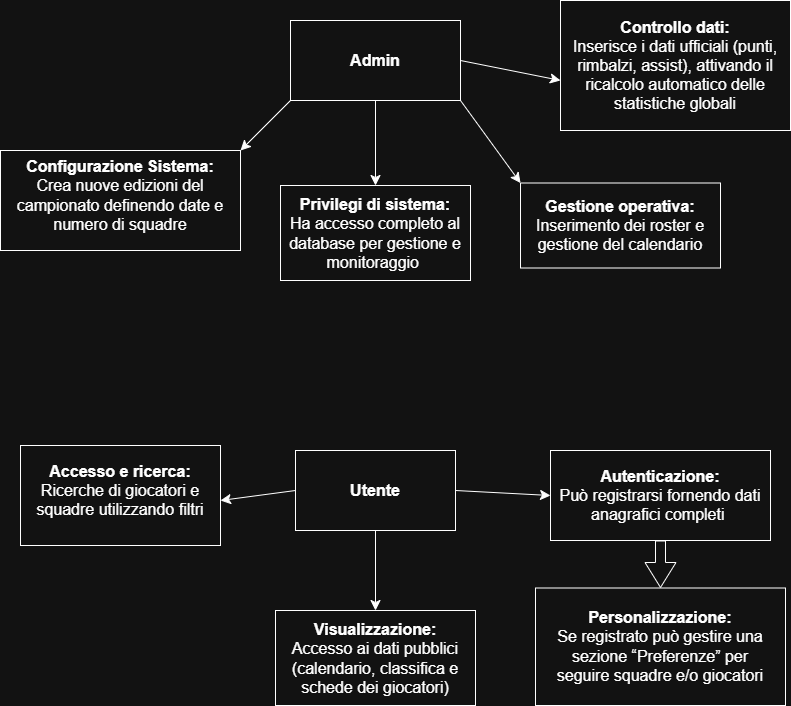

The diagram above was exported from draw.io. Its source (the exported page's mxGraphModel, read from the mxfile embedded in the PNG):
<mxGraphModel dx="1185" dy="526" grid="1" gridSize="10" guides="1" tooltips="1" connect="1" arrows="1" fold="1" page="1" pageScale="1" pageWidth="827" pageHeight="1169" math="0" shadow="0">
  <root>
    <mxCell id="0" />
    <mxCell id="1" parent="0" />
    <mxCell id="Xd7vFckMeHphxwEWMEfg-32" parent="1" style="rounded=0;whiteSpace=wrap;html=1;" value="" vertex="1">
      <mxGeometry height="117.5" width="250" x="555" y="607.5" as="geometry" />
    </mxCell>
    <mxCell id="Xd7vFckMeHphxwEWMEfg-30" parent="1" style="rounded=0;whiteSpace=wrap;html=1;" value="" vertex="1">
      <mxGeometry height="90" width="220" x="570" y="470" as="geometry" />
    </mxCell>
    <mxCell id="Xd7vFckMeHphxwEWMEfg-28" parent="1" style="rounded=0;whiteSpace=wrap;html=1;" value="" vertex="1">
      <mxGeometry height="95" width="200" x="295" y="630" as="geometry" />
    </mxCell>
    <mxCell id="Xd7vFckMeHphxwEWMEfg-25" parent="1" style="rounded=0;whiteSpace=wrap;html=1;" value="" vertex="1">
      <mxGeometry height="100" width="200" x="40" y="465" as="geometry" />
    </mxCell>
    <mxCell id="Xd7vFckMeHphxwEWMEfg-22" parent="1" style="rounded=0;whiteSpace=wrap;html=1;" value="" vertex="1">
      <mxGeometry height="80" width="160" x="315" y="470" as="geometry" />
    </mxCell>
    <mxCell id="Xd7vFckMeHphxwEWMEfg-15" parent="1" style="rounded=0;whiteSpace=wrap;html=1;" value="" vertex="1">
      <mxGeometry height="95" width="190" x="300" y="205" as="geometry" />
    </mxCell>
    <mxCell id="Xd7vFckMeHphxwEWMEfg-13" parent="1" style="rounded=0;whiteSpace=wrap;html=1;" value="" vertex="1">
      <mxGeometry height="130" width="230" x="580" y="20" as="geometry" />
    </mxCell>
    <mxCell id="Xd7vFckMeHphxwEWMEfg-11" parent="1" style="rounded=0;whiteSpace=wrap;html=1;" value="" vertex="1">
      <mxGeometry height="85" width="200" x="540" y="202.5" as="geometry" />
    </mxCell>
    <mxCell id="Xd7vFckMeHphxwEWMEfg-2" parent="1" style="rounded=0;whiteSpace=wrap;html=1;" value="" vertex="1">
      <mxGeometry height="80" width="170" x="310" y="40" as="geometry" />
    </mxCell>
    <mxCell id="Xd7vFckMeHphxwEWMEfg-3" parent="1" style="text;html=1;whiteSpace=wrap;strokeColor=none;fillColor=none;align=center;verticalAlign=middle;rounded=0;fontSize=16;" value="&lt;b&gt;Admin&lt;/b&gt;" vertex="1">
      <mxGeometry height="80" width="80" x="355" y="40" as="geometry" />
    </mxCell>
    <mxCell id="Xd7vFckMeHphxwEWMEfg-6" parent="1" style="whiteSpace=wrap;html=1;" value="" vertex="1">
      <mxGeometry height="100" width="240" x="20" y="170" as="geometry" />
    </mxCell>
    <mxCell id="Xd7vFckMeHphxwEWMEfg-8" parent="1" style="text;html=1;whiteSpace=wrap;strokeColor=none;fillColor=none;align=center;verticalAlign=middle;rounded=0;fontSize=16;" value="&lt;b&gt;Configurazione Sistema:&lt;/b&gt;&lt;div&gt;Crea nuove edizioni del campionato definendo date e numero di squadre&lt;/div&gt;" vertex="1">
      <mxGeometry height="30" width="220" x="30" y="200" as="geometry" />
    </mxCell>
    <mxCell id="Xd7vFckMeHphxwEWMEfg-10" parent="1" style="text;html=1;whiteSpace=wrap;strokeColor=none;fillColor=none;align=center;verticalAlign=middle;rounded=0;fontSize=16;" value="&lt;b&gt;Gestione operativa:&lt;/b&gt;&lt;div&gt;Inserimento dei roster e gestione del calendario&lt;/div&gt;" vertex="1">
      <mxGeometry height="30" width="220" x="530" y="230" as="geometry" />
    </mxCell>
    <mxCell id="Xd7vFckMeHphxwEWMEfg-12" parent="1" style="text;html=1;whiteSpace=wrap;strokeColor=none;fillColor=none;align=center;verticalAlign=middle;rounded=0;fontSize=16;" value="&lt;b&gt;Controllo dati:&lt;/b&gt;&lt;div&gt;Inserisce i dati ufficiali (punti, rimbalzi, assist), attivando il ricalcolo automatico delle statistiche globali&lt;/div&gt;" vertex="1">
      <mxGeometry height="30" width="220" x="585" y="70" as="geometry" />
    </mxCell>
    <mxCell id="Xd7vFckMeHphxwEWMEfg-14" parent="1" style="text;html=1;whiteSpace=wrap;strokeColor=none;fillColor=none;align=center;verticalAlign=middle;rounded=0;fontSize=16;" value="&lt;div&gt;&lt;b&gt;Privilegi di sistema:&lt;/b&gt;&lt;/div&gt;&lt;div&gt;Ha accesso completo al database per gestione e monitoraggio&amp;nbsp;&lt;/div&gt;" vertex="1">
      <mxGeometry height="30" width="220" x="285" y="237.5" as="geometry" />
    </mxCell>
    <mxCell id="Xd7vFckMeHphxwEWMEfg-16" edge="1" parent="1" source="Xd7vFckMeHphxwEWMEfg-3" style="edgeStyle=none;orthogonalLoop=1;jettySize=auto;html=1;rounded=0;fontSize=12;startSize=8;endSize=8;curved=1;exitX=0.5;exitY=1;exitDx=0;exitDy=0;entryX=0.5;entryY=0;entryDx=0;entryDy=0;" target="Xd7vFckMeHphxwEWMEfg-15" value="">
      <mxGeometry relative="1" width="140" as="geometry">
        <Array as="points" />
        <mxPoint x="320" y="200" as="sourcePoint" />
        <mxPoint x="395" y="200" as="targetPoint" />
      </mxGeometry>
    </mxCell>
    <mxCell id="Xd7vFckMeHphxwEWMEfg-17" edge="1" parent="1" source="Xd7vFckMeHphxwEWMEfg-2" style="edgeStyle=none;orthogonalLoop=1;jettySize=auto;html=1;rounded=0;fontSize=12;startSize=8;endSize=8;curved=1;exitX=1;exitY=1;exitDx=0;exitDy=0;entryX=0;entryY=0;entryDx=0;entryDy=0;" target="Xd7vFckMeHphxwEWMEfg-11" value="">
      <mxGeometry relative="1" width="140" as="geometry">
        <Array as="points" />
        <mxPoint x="320" y="200" as="sourcePoint" />
        <mxPoint x="460" y="200" as="targetPoint" />
      </mxGeometry>
    </mxCell>
    <mxCell id="Xd7vFckMeHphxwEWMEfg-18" edge="1" parent="1" source="Xd7vFckMeHphxwEWMEfg-2" style="edgeStyle=none;orthogonalLoop=1;jettySize=auto;html=1;rounded=0;fontSize=12;startSize=8;endSize=8;curved=1;exitX=0;exitY=1;exitDx=0;exitDy=0;entryX=1;entryY=0;entryDx=0;entryDy=0;" target="Xd7vFckMeHphxwEWMEfg-6" value="">
      <mxGeometry relative="1" width="140" as="geometry">
        <Array as="points" />
        <mxPoint x="320" y="200" as="sourcePoint" />
        <mxPoint x="460" y="200" as="targetPoint" />
      </mxGeometry>
    </mxCell>
    <mxCell id="Xd7vFckMeHphxwEWMEfg-20" edge="1" parent="1" source="Xd7vFckMeHphxwEWMEfg-2" style="edgeStyle=none;orthogonalLoop=1;jettySize=auto;html=1;rounded=0;fontSize=12;startSize=8;endSize=8;curved=1;exitX=1;exitY=0.5;exitDx=0;exitDy=0;entryX=0;entryY=0.615;entryDx=0;entryDy=0;entryPerimeter=0;" target="Xd7vFckMeHphxwEWMEfg-13" value="">
      <mxGeometry relative="1" width="140" as="geometry">
        <Array as="points" />
        <mxPoint x="320" y="300" as="sourcePoint" />
        <mxPoint x="460" y="300" as="targetPoint" />
      </mxGeometry>
    </mxCell>
    <mxCell id="Xd7vFckMeHphxwEWMEfg-21" parent="1" style="text;html=1;whiteSpace=wrap;strokeColor=none;fillColor=none;align=center;verticalAlign=middle;rounded=0;fontSize=16;" value="&lt;b&gt;Utente&lt;/b&gt;" vertex="1">
      <mxGeometry height="30" width="60" x="365" y="495" as="geometry" />
    </mxCell>
    <mxCell id="Xd7vFckMeHphxwEWMEfg-24" parent="1" style="text;html=1;whiteSpace=wrap;strokeColor=none;fillColor=none;align=center;verticalAlign=middle;rounded=0;fontSize=16;" value="&lt;b&gt;Accesso e ricerca:&lt;/b&gt;&lt;div&gt;Ricerche di giocatori e squadre utilizzando filtri&lt;/div&gt;" vertex="1">
      <mxGeometry height="30" width="220" x="30" y="495" as="geometry" />
    </mxCell>
    <mxCell id="Xd7vFckMeHphxwEWMEfg-27" parent="1" style="text;html=1;whiteSpace=wrap;strokeColor=none;fillColor=none;align=center;verticalAlign=middle;rounded=0;fontSize=16;" value="&lt;b&gt;Visualizzazione:&lt;/b&gt;&lt;div style=&quot;&quot;&gt;Accesso ai dati pubblici (calendario, classifica e schede dei giocatori)&lt;/div&gt;" vertex="1">
      <mxGeometry height="30" width="220" x="285" y="662.5" as="geometry" />
    </mxCell>
    <mxCell id="Xd7vFckMeHphxwEWMEfg-29" parent="1" style="text;html=1;whiteSpace=wrap;strokeColor=none;fillColor=none;align=center;verticalAlign=middle;rounded=0;fontSize=16;" value="&lt;b&gt;Autenticazione:&lt;/b&gt;&lt;div&gt;Può registrarsi fornendo dati anagrafici completi&amp;nbsp;&lt;/div&gt;" vertex="1">
      <mxGeometry height="30" width="220" x="570" y="500" as="geometry" />
    </mxCell>
    <mxCell id="Xd7vFckMeHphxwEWMEfg-31" parent="1" style="text;html=1;whiteSpace=wrap;strokeColor=none;fillColor=none;align=center;verticalAlign=middle;rounded=0;fontSize=16;" value="&lt;b&gt;Personalizzazione:&lt;/b&gt;&lt;div&gt;Se registrato può gestire una sezione “Preferenze” per seguire squadre e/o giocatori&lt;/div&gt;" vertex="1">
      <mxGeometry height="30" width="220" x="570" y="651.25" as="geometry" />
    </mxCell>
    <mxCell id="Xd7vFckMeHphxwEWMEfg-34" edge="1" parent="1" source="Xd7vFckMeHphxwEWMEfg-22" style="edgeStyle=none;orthogonalLoop=1;jettySize=auto;html=1;rounded=0;fontSize=12;startSize=8;endSize=8;curved=1;exitX=0.5;exitY=1;exitDx=0;exitDy=0;entryX=0.5;entryY=0;entryDx=0;entryDy=0;" target="Xd7vFckMeHphxwEWMEfg-28" value="">
      <mxGeometry relative="1" width="140" as="geometry">
        <Array as="points" />
        <mxPoint x="350" y="720" as="sourcePoint" />
        <mxPoint x="395" y="620" as="targetPoint" />
      </mxGeometry>
    </mxCell>
    <mxCell id="Xd7vFckMeHphxwEWMEfg-35" edge="1" parent="1" source="Xd7vFckMeHphxwEWMEfg-22" style="edgeStyle=none;orthogonalLoop=1;jettySize=auto;html=1;rounded=0;fontSize=12;startSize=8;endSize=8;curved=1;exitX=1;exitY=0.5;exitDx=0;exitDy=0;entryX=0;entryY=0.5;entryDx=0;entryDy=0;" target="Xd7vFckMeHphxwEWMEfg-29" value="">
      <mxGeometry relative="1" width="140" as="geometry">
        <Array as="points" />
        <mxPoint x="350" y="720" as="sourcePoint" />
        <mxPoint x="490" y="720" as="targetPoint" />
      </mxGeometry>
    </mxCell>
    <mxCell id="Xd7vFckMeHphxwEWMEfg-36" edge="1" parent="1" source="Xd7vFckMeHphxwEWMEfg-30" style="edgeStyle=none;orthogonalLoop=1;jettySize=auto;html=1;shape=flexArrow;rounded=1;startSize=8;endSize=8;fontSize=12;curved=1;exitX=0.5;exitY=1;exitDx=0;exitDy=0;entryX=0.5;entryY=0;entryDx=0;entryDy=0;" target="Xd7vFckMeHphxwEWMEfg-32" value="">
      <mxGeometry relative="1" width="140" as="geometry">
        <Array as="points" />
        <mxPoint x="350" y="720" as="sourcePoint" />
        <mxPoint x="490" y="720" as="targetPoint" />
      </mxGeometry>
    </mxCell>
    <mxCell id="Xd7vFckMeHphxwEWMEfg-37" edge="1" parent="1" source="Xd7vFckMeHphxwEWMEfg-22" style="edgeStyle=none;orthogonalLoop=1;jettySize=auto;html=1;rounded=0;fontSize=12;startSize=8;endSize=8;curved=1;exitX=0;exitY=0.5;exitDx=0;exitDy=0;" value="">
      <mxGeometry relative="1" width="140" as="geometry">
        <Array as="points" />
        <mxPoint x="350" y="720" as="sourcePoint" />
        <mxPoint x="240" y="520" as="targetPoint" />
      </mxGeometry>
    </mxCell>
  </root>
</mxGraphModel>